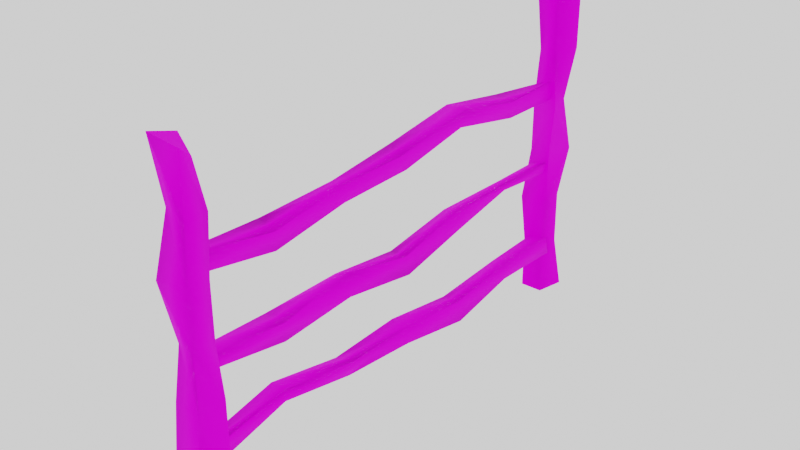 # Source: fence.blend  (saved by Blender 2.90.8; exported with 4.5.12 LTS)
import bpy
from mathutils import Matrix  # noqa: F401  (used for matrix-valued properties, if any)

bpy.ops.wm.read_factory_settings(use_empty=True)
scene = bpy.context.scene
scene.name = 'Scene'

# ---- collections
col_collection = bpy.data.collections.new('Collection'); scene.collection.children.link(col_collection)

# ---- images (referenced by path relative to the original .blend; pixels are not part of the script)
import os
ASSET_DIR = os.environ.get("B2B_ASSET_DIR", "")  # directory of the original .blend (textures are referenced by path, not embedded)
HERE = os.path.dirname(os.path.abspath(__file__))  # packed textures are extracted next to this script under _unpacked/

def load_image(name, relpath, width, height, colorspace="sRGB"):
    """Load a texture the original file referenced (path relative to the .blend, or extracted next to this script)."""
    p = next((c for c in (os.path.join(HERE, relpath), os.path.join(ASSET_DIR, relpath)) if relpath and os.path.exists(c)), "")
    if p:
        img = bpy.data.images.load(p, check_existing=True)
        img.name = name
    else:  # same state as the original file: an image datablock whose file is absent (Cycles renders it pink)
        img = bpy.data.images.new(name, width, height)
        img.source = "FILE"
        img.filepath = "//" + (relpath or name)
    img.colorspace_settings.name = colorspace
    return img
img_untitled_001 = load_image('Untitled.001', '', 1024, 1024, 'sRGB')
img_fence_001 = load_image('Fence.001', 'Fence.png', 1024, 1024, 'sRGB')

# ---- materials (node trees are filled in below, after node groups)
mat_material_001 = bpy.data.materials.new('Material.001')
mat_material_001.use_transparent_shadow = False

# ---- node groups
ng_auto_smooth = bpy.data.node_groups.new('Auto Smooth', 'GeometryNodeTree')
_s = ng_auto_smooth.interface.new_socket(name='Geometry', in_out='OUTPUT', socket_type='NodeSocketGeometry')
_s = ng_auto_smooth.interface.new_socket(name='Geometry', in_out='INPUT', socket_type='NodeSocketGeometry')
_s = ng_auto_smooth.interface.new_socket(name='Angle', in_out='INPUT', socket_type='NodeSocketFloat')
_s.subtype = 'ANGLE'
_s.min_value = 0.0
_s.max_value = 3.142
ng_auto_smooth.is_modifier = True
_N = ng_auto_smooth.nodes; _L = ng_auto_smooth.links
n0 = _N.new('NodeGroupOutput'); n0.name = 'Group Output'; n0.location = (480, -100)
n1 = _N.new('NodeGroupInput'); n1.name = 'Group Input'; n1.location = (-420, -300)
n2 = _N.new('NodeGroupInput'); n2.name = 'Group Input.001'; n2.location = (-60, -100)
n3 = _N.new('GeometryNodeSetShadeSmooth'); n3.name = 'Set Shade Smooth'; n3.location = (120, -100)
n3.domain = 'EDGE'
n4 = _N.new('GeometryNodeSetShadeSmooth'); n4.name = 'Set Shade Smooth.001'; n4.location = (300, -100)
n5 = _N.new('GeometryNodeInputMeshEdgeAngle'); n5.name = 'Edge Angle'; n5.location = (-420, -220)
n6 = _N.new('GeometryNodeInputEdgeSmooth'); n6.name = 'Is Edge Smooth'; n6.location = (-60, -160)
n7 = _N.new('GeometryNodeInputShadeSmooth'); n7.name = 'Is Face Smooth'; n7.location = (-240, -340)
n8 = _N.new('FunctionNodeBooleanMath'); n8.name = 'Boolean Math'; n8.location = (-60, -220)
n9 = _N.new('FunctionNodeCompare'); n9.name = 'Compare'; n9.location = (-240, -180)
n9.operation = 'LESS_EQUAL'
_L.new(n5.outputs[0], n9.inputs[0])
_L.new(n4.outputs[0], n0.inputs[0])
_L.new(n1.outputs[1], n9.inputs[1])
_L.new(n9.outputs[0], n8.inputs[0])
_L.new(n7.outputs[0], n8.inputs[1])
_L.new(n2.outputs[0], n3.inputs[0])
_L.new(n6.outputs[0], n3.inputs[1])
_L.new(n3.outputs[0], n4.inputs[0])
_L.new(n8.outputs[0], n3.inputs[2])
n0.is_active_output = True

# ---- material node trees
mat_material_001.use_nodes = True; mat_material_001.node_tree.nodes.clear()
_N = mat_material_001.node_tree.nodes; _L = mat_material_001.node_tree.links
n0 = _N.new('ShaderNodeBsdfPrincipled'); n0.name = 'Principled BSDF'; n0.location = (272, 286)
n0.distribution = 'GGX'
n0.subsurface_method = 'BURLEY'
n0.inputs[2].default_value = 0.8818
n0.inputs[3].default_value = 1.45
n0.inputs[13].default_value = 0.5591
n0.inputs[27].default_value = (0.0, 0.0, 0.0, 1.0)
n0.inputs[28].default_value = 1.0
n1 = _N.new('ShaderNodeOutputMaterial'); n1.name = 'Material Output'; n1.location = (562, 286)
n2 = _N.new('ShaderNodeMapping'); n2.name = 'Mapping'; n2.location = (-829, 238)
n2.width = 240
n3 = _N.new('ShaderNodeTexCoord'); n3.name = 'Texture Coordinate'; n3.location = (-1029, 221)
n4 = _N.new('ShaderNodeMix'); n4.name = 'Mix'; n4.location = (-56, 254)
n4.data_type = 'RGBA'
n4.blend_type = 'MULTIPLY'
n5 = _N.new('ShaderNodeAmbientOcclusion'); n5.name = 'Ambient Occlusion'; n5.location = (-242, 61)
n6 = _N.new('ShaderNodeTexImage'); n6.name = 'Image Texture'; n6.location = (-529, 209)
n6.image = img_untitled_001
n7 = _N.new('ShaderNodeTexImage'); n7.name = 'Image Texture.001'; n7.location = (-55, 53)
n7.image = img_fence_001
n8 = _N.new('ShaderNodeMix'); n8.name = 'Mix.001'; n8.location = (102, 166)
n8.data_type = 'RGBA'
n8.inputs[0].default_value = 1.0
n8.inputs[6].default_value = (1.0, 1.0, 1.0, 1.0)
_L.new(n0.outputs[0], n1.inputs[0])
_L.new(n6.outputs[0], n4.inputs[6])
_L.new(n2.outputs[0], n6.inputs[0])
_L.new(n3.outputs[2], n2.inputs[0])
_L.new(n5.outputs[0], n4.inputs[7])
_L.new(n7.outputs[0], n0.inputs[0])
_L.new(n7.outputs[0], n8.inputs[7])
_L.new(n8.outputs[2], n0.inputs[14])
n1.is_active_output = True

# ---- world
world_world = bpy.data.worlds.new('World'); scene.world = world_world
world_world.use_nodes = True; world_world.node_tree.nodes.clear()
_N = world_world.node_tree.nodes; _L = world_world.node_tree.links
n0 = _N.new('ShaderNodeOutputWorld'); n0.name = 'World Output'; n0.location = (300, 300)
n1 = _N.new('ShaderNodeBackground'); n1.name = 'Background'; n1.location = (10, 300)
n1.inputs[0].default_value = (1.0, 1.0, 1.0, 1.0)
_L.new(n1.outputs[0], n0.inputs[0])
n0.is_active_output = True
world_world.color = (0.05088, 0.05088, 0.05088)
world_world.use_sun_shadow = False
world_world.sun_shadow_jitter_overblur = 0.0

# ---- meshes
me_cube_004 = bpy.data.meshes.new('Cube.004')
me_cube_004.from_pydata([(-0.5219, -1.0, -0.6434), (-0.5219, -1.0, 0.5377), (-0.4257, 1.0, -0.5597), (-0.4257, 1.0, 0.3855), (0.5506, -1.0, -0.8692), (0.8555, -1.0, 0.8356), (0.7882, 1.0, -0.7388), (0.7882, 1.0, 0.9511), (-0.6728, -1.0, -8.108), (-0.3769, -1.0, -6.941), (-0.4816, 1.0, -8.137), (-0.7779, 1.0, -7.315), (0.8808, -1.0, -8.108), (0.8808, -1.0, -6.946), (0.4816, 1.0, -8.137), (0.7779, 1.0, -6.971), (-0.8487, -1.0, -15.87), (-0.8487, -1.0, -15.04), (-0.7463, 1.0, -15.95), (-0.7463, 1.0, -14.95), (0.5474, -1.0, -16.33), (0.5474, -1.0, -14.76), (0.9531, 1.0, -16.51), (0.6113, 1.0, -14.95), (-0.6375, 0.6667, -1.027), (-0.5843, 0.3333, 0.5297), (-0.6375, -2.98e-08, -0.7584), (-0.9355, -0.3333, -0.9467), (-0.5867, -0.6667, -1.8), (-0.9155, -0.6667, 0.04896), (-0.5988, -0.3333, 0.4625), (-1.0, 2.98e-08, 1.0), (-0.9166, 0.3333, 2.141), (-1.0, 0.6667, 1.0), (0.5698, -0.6667, -2.043), (0.5859, -0.3333, -0.9716), (0.6375, 2.98e-08, -0.7584), (0.5843, 0.3333, 0.5297), (0.6375, 0.6667, -0.7584), (0.6375, 0.6667, 0.6458), (0.9166, 0.3333, 2.141), (0.6895, -0.02534, 0.6371), (0.5859, -0.3333, 0.4625), (0.5698, -0.6667, -0.5261), (-0.6054, 0.6667, -7.895), (-0.9625, 0.3333, -8.739), (-0.5971, -2.874e-08, -9.353), (-0.5812, -0.3333, -8.74), (-1.0, -0.6667, -8.7), (-1.0, -0.6667, -7.647), (-0.5812, -0.3333, -7.254), (-0.9644, 2.874e-08, -8.334), (-0.9625, 0.3333, -7.253), (-0.3748, 0.6667, -6.949), (1.0, -0.6667, -9.205), (0.9519, -0.3333, -8.733), (0.9644, 2.874e-08, -9.836), (0.5816, 0.3333, -8.746), (0.3748, 0.6667, -7.591), (0.6054, 0.6667, -6.684), (0.5816, 0.3333, -6.825), (0.5971, -2.874e-08, -8.33), (0.5913, -0.3333, -6.833), (1.0, -0.6667, -7.647), (-0.811, 0.6667, -16.4), (-1.07, 0.3333, -17.47), (-0.6751, -2.544e-08, -15.9), (-1.0, -0.3333, -16.56), (-0.7846, -0.6667, -14.57), (-0.7846, -0.6667, -13.51), (-0.7846, -0.3333, -14.92), (-0.859, 2.544e-08, -14.7), (-0.8389, 0.3333, -15.71), (-0.6343, 0.6667, -15.05), (0.6411, -0.6667, -14.57), (0.6411, -0.3333, -15.97), (0.8485, 2.544e-08, -16.41), (1.075, 0.3333, -17.47), (0.8303, 0.6667, -16.4), (0.8303, 0.6667, -14.76), (0.6901, 0.3333, -15.71), (0.542, -2.544e-08, -15.0), (1.0, -0.3333, -14.56), (0.6411, -0.6667, -13.51)], [], [(24, 33, 3, 2), (34, 43, 5, 4), (28, 34, 4, 0), (43, 29, 1, 5), (44, 53, 11, 10), (54, 63, 13, 12), (48, 54, 12, 8), (63, 49, 9, 13), (64, 73, 19, 18), (74, 83, 21, 20), (68, 74, 20, 16), (83, 69, 17, 21), (7, 3, 33, 39), (39, 33, 32, 40), (40, 32, 31, 41), (41, 31, 30, 42), (42, 30, 29, 43), (2, 6, 38, 24), (24, 38, 37, 25), (25, 37, 36, 26), (26, 36, 35, 27), (27, 35, 34, 28), (6, 7, 39, 38), (38, 39, 40, 37), (37, 40, 41, 36), (36, 41, 42, 35), (35, 42, 43, 34), (0, 1, 29, 28), (28, 29, 30, 27), (27, 30, 31, 26), (26, 31, 32, 25), (25, 32, 33, 24), (15, 11, 53, 59), (59, 53, 52, 60), (60, 52, 51, 61), (61, 51, 50, 62), (62, 50, 49, 63), (10, 14, 58, 44), (44, 58, 57, 45), (45, 57, 56, 46), (46, 56, 55, 47), (47, 55, 54, 48), (14, 15, 59, 58), (58, 59, 60, 57), (57, 60, 61, 56), (56, 61, 62, 55), (55, 62, 63, 54), (8, 9, 49, 48), (48, 49, 50, 47), (47, 50, 51, 46), (46, 51, 52, 45), (45, 52, 53, 44), (23, 19, 73, 79), (79, 73, 72, 80), (80, 72, 71, 81), (81, 71, 70, 82), (82, 70, 69, 83), (18, 22, 78, 64), (64, 78, 77, 65), (65, 77, 76, 66), (66, 76, 75, 67), (67, 75, 74, 68), (22, 23, 79, 78), (78, 79, 80, 77), (77, 80, 81, 76), (76, 81, 82, 75), (75, 82, 83, 74), (16, 17, 69, 68), (68, 69, 70, 67), (67, 70, 71, 66), (66, 71, 72, 65), (65, 72, 73, 64)])
me_cube_004.polygons.foreach_set('use_smooth', [True] * 72)
_uv = me_cube_004.uv_layers.new(name='UVMap')
_uv.uv.foreach_set('vector', [0.2171, 0.6605, 0.3622, 0.6605, 0.3622, 0.6847, 0.2171, 0.6847, 0.6522, 0.5639, 0.5072, 0.5639, 0.5072, 0.5397, 0.6522, 0.5397, 0.7973, 0.5639, 0.6522, 0.5639, 0.6522, 0.5397, 0.7973, 0.5397, 0.5072, 0.5639, 0.3622, 0.5639, 0.3622, 0.5397, 0.5072, 0.5397, 0.2171, 0.4993, 0.3622, 0.4993, 0.3622, 0.5234, 0.2171, 0.5234, 0.6522, 0.4026, 0.5072, 0.4026, 0.5072, 0.3784, 0.6522, 0.3784, 0.7973, 0.4026, 0.6522, 0.4026, 0.6522, 0.3784, 0.7973, 0.3784, 0.5072, 0.4026, 0.3622, 0.4026, 0.3622, 0.3784, 0.5072, 0.3784, 0.7973, 0.2413, 0.6522, 0.2413, 0.6522, 0.2171, 0.7973, 0.2171, 0.3622, 0.338, 0.5072, 0.338, 0.5072, 0.3622, 0.3622, 0.3622, 0.2171, 0.338, 0.3622, 0.338, 0.3622, 0.3622, 0.2171, 0.3622, 0.5072, 0.338, 0.6522, 0.338, 0.6522, 0.3622, 0.5072, 0.3622, 0.5072, 0.6847, 0.3622, 0.6847, 0.3622, 0.6605, 0.5072, 0.6605, 0.5072, 0.6605, 0.3622, 0.6605, 0.3622, 0.6364, 0.5072, 0.6364, 0.5072, 0.6364, 0.3622, 0.6364, 0.3622, 0.6122, 0.5072, 0.6122, 0.5072, 0.6122, 0.3622, 0.6122, 0.3622, 0.588, 0.5072, 0.588, 0.5072, 0.588, 0.3622, 0.588, 0.3622, 0.5639, 0.5072, 0.5639, 0.7973, 0.6847, 0.6522, 0.6847, 0.6522, 0.6605, 0.7973, 0.6605, 0.7973, 0.6605, 0.6522, 0.6605, 0.6522, 0.6364, 0.7973, 0.6364, 0.7973, 0.6364, 0.6522, 0.6364, 0.6522, 0.6122, 0.7973, 0.6122, 0.7973, 0.6122, 0.6522, 0.6122, 0.6522, 0.588, 0.7973, 0.588, 0.7973, 0.588, 0.6522, 0.588, 0.6522, 0.5639, 0.7973, 0.5639, 0.6522, 0.6847, 0.5072, 0.6847, 0.5072, 0.6605, 0.6522, 0.6605, 0.6522, 0.6605, 0.5072, 0.6605, 0.5072, 0.6364, 0.6522, 0.6364, 0.6522, 0.6364, 0.5072, 0.6364, 0.5072, 0.6122, 0.6522, 0.6122, 0.6522, 0.6122, 0.5072, 0.6122, 0.5072, 0.588, 0.6522, 0.588, 0.6522, 0.588, 0.5072, 0.588, 0.5072, 0.5639, 0.6522, 0.5639, 0.2171, 0.5397, 0.3622, 0.5397, 0.3622, 0.5639, 0.2171, 0.5639, 0.2171, 0.5639, 0.3622, 0.5639, 0.3622, 0.588, 0.2171, 0.588, 0.2171, 0.588, 0.3622, 0.588, 0.3622, 0.6122, 0.2171, 0.6122, 0.2171, 0.6122, 0.3622, 0.6122, 0.3622, 0.6364, 0.2171, 0.6364, 0.2171, 0.6364, 0.3622, 0.6364, 0.3622, 0.6605, 0.2171, 0.6605, 0.5072, 0.5234, 0.3622, 0.5234, 0.3622, 0.4993, 0.5072, 0.4993, 0.5072, 0.4993, 0.3622, 0.4993, 0.3622, 0.4751, 0.5072, 0.4751, 0.5072, 0.4751, 0.3622, 0.4751, 0.3622, 0.4509, 0.5072, 0.4509, 0.5072, 0.4509, 0.3622, 0.4509, 0.3622, 0.4268, 0.5072, 0.4268, 0.5072, 0.4268, 0.3622, 0.4268, 0.3622, 0.4026, 0.5072, 0.4026, 0.7973, 0.5234, 0.6522, 0.5234, 0.6522, 0.4993, 0.7973, 0.4993, 0.7973, 0.4993, 0.6522, 0.4993, 0.6522, 0.4751, 0.7973, 0.4751, 0.7973, 0.4751, 0.6522, 0.4751, 0.6522, 0.4509, 0.7973, 0.4509, 0.7973, 0.4509, 0.6522, 0.4509, 0.6522, 0.4268, 0.7973, 0.4268, 0.7973, 0.4268, 0.6522, 0.4268, 0.6522, 0.4026, 0.7973, 0.4026, 0.6522, 0.5234, 0.5072, 0.5234, 0.5072, 0.4993, 0.6522, 0.4993, 0.6522, 0.4993, 0.5072, 0.4993, 0.5072, 0.4751, 0.6522, 0.4751, 0.6522, 0.4751, 0.5072, 0.4751, 0.5072, 0.4509, 0.6522, 0.4509, 0.6522, 0.4509, 0.5072, 0.4509, 0.5072, 0.4268, 0.6522, 0.4268, 0.6522, 0.4268, 0.5072, 0.4268, 0.5072, 0.4026, 0.6522, 0.4026, 0.2171, 0.3784, 0.3622, 0.3784, 0.3622, 0.4026, 0.2171, 0.4026, 0.2171, 0.4026, 0.3622, 0.4026, 0.3622, 0.4268, 0.2171, 0.4268, 0.2171, 0.4268, 0.3622, 0.4268, 0.3622, 0.4509, 0.2171, 0.4509, 0.2171, 0.4509, 0.3622, 0.4509, 0.3622, 0.4751, 0.2171, 0.4751, 0.2171, 0.4751, 0.3622, 0.4751, 0.3622, 0.4993, 0.2171, 0.4993, 0.5072, 0.2171, 0.6522, 0.2171, 0.6522, 0.2413, 0.5072, 0.2413, 0.5072, 0.2413, 0.6522, 0.2413, 0.6522, 0.2655, 0.5072, 0.2655, 0.5072, 0.2655, 0.6522, 0.2655, 0.6522, 0.2897, 0.5072, 0.2897, 0.5072, 0.2897, 0.6522, 0.2897, 0.6522, 0.3138, 0.5072, 0.3138, 0.5072, 0.3138, 0.6522, 0.3138, 0.6522, 0.338, 0.5072, 0.338, 0.2171, 0.2172, 0.3622, 0.2172, 0.3622, 0.2413, 0.2171, 0.2413, 0.2171, 0.2413, 0.3622, 0.2413, 0.3622, 0.2655, 0.2171, 0.2655, 0.2171, 0.2655, 0.3622, 0.2655, 0.3622, 0.2897, 0.2171, 0.2897, 0.2171, 0.2897, 0.3622, 0.2897, 0.3622, 0.3138, 0.2171, 0.3138, 0.2171, 0.3138, 0.3622, 0.3138, 0.3622, 0.338, 0.2171, 0.338, 0.3622, 0.2172, 0.5072, 0.2171, 0.5072, 0.2413, 0.3622, 0.2413, 0.3622, 0.2413, 0.5072, 0.2413, 0.5072, 0.2655, 0.3622, 0.2655, 0.3622, 0.2655, 0.5072, 0.2655, 0.5072, 0.2897, 0.3622, 0.2897, 0.3622, 0.2897, 0.5072, 0.2897, 0.5072, 0.3138, 0.3622, 0.3138, 0.3622, 0.3138, 0.5072, 0.3138, 0.5072, 0.338, 0.3622, 0.338, 0.7973, 0.3622, 0.6522, 0.3622, 0.6522, 0.338, 0.7973, 0.338, 0.7973, 0.338, 0.6522, 0.338, 0.6522, 0.3138, 0.7973, 0.3138, 0.7973, 0.3138, 0.6522, 0.3138, 0.6522, 0.2897, 0.7973, 0.2897, 0.7973, 0.2897, 0.6522, 0.2897, 0.6522, 0.2655, 0.7973, 0.2655, 0.7973, 0.2655, 0.6522, 0.2655, 0.6522, 0.2413, 0.7973, 0.2413])
me_cube_004.materials.append(mat_material_001)
me_cube_004.use_remesh_fix_poles = True
me_cube_004.use_remesh_preserve_attributes = False
me_cube_004.use_mirror_vertex_groups = False
me_cube_004.update()
me_cube_007 = bpy.data.meshes.new('Cube.007')
me_cube_007.from_pydata([(-0.4606, -14.71, -0.0497), (-0.8407, -14.93, 1.991), (-0.8407, -13.33, -0.0497), (-0.8407, -13.33, 1.941), (1.0, -15.14, -0.0497), (0.5122, -14.5, 1.941), (1.0, -13.14, -0.0497), (0.4091, -13.72, 1.871), (-0.5803, 14.56, -0.0497), (-0.5803, 14.56, 1.941), (-0.7677, 13.4, -0.0497), (-0.7677, 13.4, 1.941), (1.0, 15.14, -0.0497), (1.0, 15.14, 1.941), (0.6214, 13.4, -0.0497), (0.5684, 13.52, 1.941), (-1.0, -15.14, 0.2821), (-0.8407, -14.93, 0.6139), (-0.4606, -14.71, 0.9457), (-1.0, -15.14, 1.277), (-0.52, -14.58, 1.633), (-0.8407, -13.33, 1.609), (-0.4606, -13.71, 1.277), (-0.8407, -13.33, 0.9457), (-0.5247, -13.61, 0.6139), (-1.0, -13.14, 0.2821), (0.7332, -13.37, 1.609), (0.7284, -13.61, 1.277), (0.7284, -13.61, 0.9457), (0.7586, -13.33, 0.6139), (0.7586, -13.33, 0.2821), (0.6992, -14.66, 1.609), (0.7284, -14.87, 1.277), (0.7586, -14.93, 0.9457), (0.4422, -14.67, 0.5781), (0.2997, -14.84, 0.313), (-0.7303, 14.81, 0.2821), (-0.7303, 14.81, 0.6139), (-0.5803, 14.56, 0.9457), (-0.7677, 14.78, 1.277), (-0.7677, 14.78, 1.609), (-0.5803, 13.66, 1.609), (-0.7303, 13.52, 1.277), (-0.7303, 13.52, 0.9457), (-1.0, 13.14, 0.6139), (-0.7677, 13.4, 0.2821), (0.5684, 13.52, 1.609), (1.0, 13.14, 1.277), (0.6214, 13.4, 0.9457), (0.6214, 13.4, 0.6139), (0.3216, 13.66, 0.2821), (1.0, 15.14, 1.609), (0.5684, 14.81, 1.277), (1.0, 15.14, 0.9457), (0.5684, 14.81, 0.6139), (0.6214, 14.78, 0.2821)], [], [(20, 1, 3, 21), (21, 3, 7, 26), (26, 7, 5, 31), (31, 5, 1, 20), (7, 3, 1, 5), (40, 41, 11, 9), (41, 46, 15, 11), (46, 51, 13, 15), (51, 40, 9, 13), (15, 13, 9, 11), (4, 35, 16, 0), (35, 34, 17, 16), (34, 33, 18, 17), (33, 32, 19, 18), (32, 31, 20, 19), (6, 30, 35, 4), (30, 29, 34, 35), (29, 28, 33, 34), (28, 27, 32, 33), (27, 26, 31, 32), (2, 25, 30, 6), (25, 24, 29, 30), (24, 23, 28, 29), (23, 22, 27, 28), (22, 21, 26, 27), (0, 16, 25, 2), (16, 17, 24, 25), (17, 18, 23, 24), (18, 19, 22, 23), (19, 20, 21, 22), (12, 8, 36, 55), (55, 36, 37, 54), (54, 37, 38, 53), (53, 38, 39, 52), (52, 39, 40, 51), (14, 12, 55, 50), (50, 55, 54, 49), (49, 54, 53, 48), (48, 53, 52, 47), (47, 52, 51, 46), (10, 14, 50, 45), (45, 50, 49, 44), (44, 49, 48, 43), (43, 48, 47, 42), (42, 47, 46, 41), (8, 10, 45, 36), (36, 45, 44, 37), (37, 44, 43, 38), (38, 43, 42, 39), (39, 42, 41, 40)])
me_cube_007.polygons.foreach_set('use_smooth', [True] * 50)
_k = set([(1, 3), (1, 5), (3, 7), (5, 7), (9, 11), (9, 13), (11, 15), (13, 15)])
me_cube_007.attributes.new('sharp_edge', 'BOOLEAN', 'EDGE').data.foreach_set('value', [ (min(e.vertices), max(e.vertices)) in _k for e in me_cube_007.edges])
_uv = me_cube_007.uv_layers.new(name='UVMap')
_uv.uv.foreach_set('vector', [0.5892, 0.04025, 0.5892, 0.008122, 0.7829, 0.008122, 0.7829, 0.04025, 0.008122, 0.04025, 0.008122, 0.008122, 0.2018, 0.008122, 0.2018, 0.04025, 0.2018, 0.04025, 0.2018, 0.008122, 0.3955, 0.008122, 0.3955, 0.04025, 0.3955, 0.04025, 0.3955, 0.008122, 0.5892, 0.008122, 0.5892, 0.04025, 0.4108, 0.8946, 0.2171, 0.8946, 0.2171, 0.701, 0.4108, 0.701, 0.04025, 0.7982, 0.04025, 0.9919, 0.008122, 0.9919, 0.008122, 0.7982, 0.04025, 0.2171, 0.04025, 0.4108, 0.008122, 0.4108, 0.008122, 0.2171, 0.04025, 0.4108, 0.04025, 0.6045, 0.008122, 0.6045, 0.008122, 0.4108, 0.04025, 0.6045, 0.04025, 0.7982, 0.008122, 0.7982, 0.008122, 0.6045, 0.6208, 0.8946, 0.4271, 0.8946, 0.4271, 0.701, 0.6208, 0.701, 0.3955, 0.2009, 0.3955, 0.1688, 0.5892, 0.1688, 0.5892, 0.2009, 0.3955, 0.1688, 0.3955, 0.1366, 0.5892, 0.1366, 0.5892, 0.1688, 0.3955, 0.1366, 0.3955, 0.1045, 0.5892, 0.1045, 0.5892, 0.1366, 0.3955, 0.1045, 0.3955, 0.07238, 0.5892, 0.07238, 0.5892, 0.1045, 0.3955, 0.07238, 0.3955, 0.04025, 0.5892, 0.04025, 0.5892, 0.07238, 0.2018, 0.2009, 0.2018, 0.1688, 0.3955, 0.1688, 0.3955, 0.2009, 0.2018, 0.1688, 0.2018, 0.1366, 0.3955, 0.1366, 0.3955, 0.1688, 0.2018, 0.1366, 0.2018, 0.1045, 0.3955, 0.1045, 0.3955, 0.1366, 0.2018, 0.1045, 0.2018, 0.07238, 0.3955, 0.07238, 0.3955, 0.1045, 0.2018, 0.07238, 0.2018, 0.04025, 0.3955, 0.04025, 0.3955, 0.07238, 0.008122, 0.2009, 0.008122, 0.1688, 0.2018, 0.1688, 0.2018, 0.2009, 0.008122, 0.1688, 0.008122, 0.1366, 0.2018, 0.1366, 0.2018, 0.1688, 0.008122, 0.1366, 0.008122, 0.1045, 0.2018, 0.1045, 0.2018, 0.1366, 0.008122, 0.1045, 0.008122, 0.07238, 0.2018, 0.07238, 0.2018, 0.1045, 0.008122, 0.07238, 0.008122, 0.04025, 0.2018, 0.04025, 0.2018, 0.07238, 0.5892, 0.2009, 0.5892, 0.1688, 0.7829, 0.1688, 0.7829, 0.2009, 0.5892, 0.1688, 0.5892, 0.1366, 0.7829, 0.1366, 0.7829, 0.1688, 0.5892, 0.1366, 0.5892, 0.1045, 0.7829, 0.1045, 0.7829, 0.1366, 0.5892, 0.1045, 0.5892, 0.07238, 0.7829, 0.07238, 0.7829, 0.1045, 0.5892, 0.07238, 0.5892, 0.04025, 0.7829, 0.04025, 0.7829, 0.07238, 0.2009, 0.6045, 0.2009, 0.7982, 0.1688, 0.7982, 0.1688, 0.6045, 0.1688, 0.6045, 0.1688, 0.7982, 0.1366, 0.7982, 0.1366, 0.6045, 0.1366, 0.6045, 0.1366, 0.7982, 0.1045, 0.7982, 0.1045, 0.6045, 0.1045, 0.6045, 0.1045, 0.7982, 0.07238, 0.7982, 0.07238, 0.6045, 0.07238, 0.6045, 0.07238, 0.7982, 0.04025, 0.7982, 0.04025, 0.6045, 0.2009, 0.4108, 0.2009, 0.6045, 0.1688, 0.6045, 0.1688, 0.4108, 0.1688, 0.4108, 0.1688, 0.6045, 0.1366, 0.6045, 0.1366, 0.4108, 0.1366, 0.4108, 0.1366, 0.6045, 0.1045, 0.6045, 0.1045, 0.4108, 0.1045, 0.4108, 0.1045, 0.6045, 0.07238, 0.6045, 0.07238, 0.4108, 0.07238, 0.4108, 0.07238, 0.6045, 0.04025, 0.6045, 0.04025, 0.4108, 0.2009, 0.2171, 0.2009, 0.4108, 0.1688, 0.4108, 0.1688, 0.2171, 0.1688, 0.2171, 0.1688, 0.4108, 0.1366, 0.4108, 0.1366, 0.2171, 0.1366, 0.2171, 0.1366, 0.4108, 0.1045, 0.4108, 0.1045, 0.2171, 0.1045, 0.2171, 0.1045, 0.4108, 0.07238, 0.4108, 0.07238, 0.2171, 0.07238, 0.2171, 0.07238, 0.4108, 0.04025, 0.4108, 0.04025, 0.2171, 0.2009, 0.7982, 0.2009, 0.9919, 0.1688, 0.9919, 0.1688, 0.7982, 0.1688, 0.7982, 0.1688, 0.9919, 0.1366, 0.9919, 0.1366, 0.7982, 0.1366, 0.7982, 0.1366, 0.9919, 0.1045, 0.9919, 0.1045, 0.7982, 0.1045, 0.7982, 0.1045, 0.9919, 0.07238, 0.9919, 0.07238, 0.7982, 0.07238, 0.7982, 0.07238, 0.9919, 0.04025, 0.9919, 0.04025, 0.7982])
me_cube_007.materials.append(mat_material_001)
me_cube_007.use_remesh_fix_poles = True
me_cube_007.use_remesh_preserve_attributes = False
me_cube_007.use_mirror_vertex_groups = False
me_cube_007.update()

# ---- objects
ob_cube = bpy.data.objects.new('Cube', me_cube_004)
ob_cube_001 = bpy.data.objects.new('Cube.001', me_cube_007)

# ---- transforms, parenting, visibility, modifiers, constraints
ob_cube.parent = ob_cube_001
ob_cube.matrix_parent_inverse = Matrix(((8.75, -0.0, 0.0, -0.0), (-0.0, 8.75, -0.0, 0.0), (0.0, -0.0, 0.9074, -0.0), (-0.0, 0.0, -0.0, 1.0)))
ob_cube.location = (0.0, 0.0, 1.507)
ob_cube.scale = (0.07678, 1.599, 0.07678)
ob_cube.lineart.crease_threshold = 0.0
ob_cube_001.location = (0.0, 0.0, 0.0)
ob_cube_001.scale = (0.1143, 0.1143, 1.102)
ob_cube_001.lineart.crease_threshold = 0.0
_m = ob_cube_001.modifiers.new('Auto Smooth', 'NODES')
_m.node_group = ng_auto_smooth
_gi = [s.identifier for s in ng_auto_smooth.interface.items_tree if s.item_type == 'SOCKET' and s.in_out == 'INPUT']
_m[_gi[1]] = 1.571  # Angle

# ---- collection membership
col_collection.objects.link(ob_cube)
col_collection.objects.link(ob_cube_001)

# ---- scene / render settings (as saved in the file)
scene.frame_start = 1; scene.frame_end = 250; scene.frame_set(1)
scene.render.engine = 'BLENDER_EEVEE_NEXT'
scene.cycles.use_denoising = False
scene.cycles.samples = 128
scene.cycles.sampling_pattern = 'TABULATED_SOBOL'
scene.cycles.use_adaptive_sampling = False
scene.cycles.use_light_tree = False
scene.view_settings.view_transform = 'Filmic'
bpy.context.view_layer.update()

# ---- added for rendering (the .blend has no active camera): camera
cam_auto = bpy.data.cameras.new('AutoCamera')
cam_auto.lens = 50.0
cam_auto.sensor_width = 36.0
cam_auto.clip_end = 1000.0
ob_auto_camera = bpy.data.objects.new('AutoCamera', cam_auto)
scene.collection.objects.link(ob_auto_camera)
ob_auto_camera.location = (3.82425, -4.58909, 4.12938)
ob_auto_camera.rotation_euler = (1.09748, -7.21219e-08, 0.694738)
scene.camera = ob_auto_camera
bpy.context.view_layer.update()
